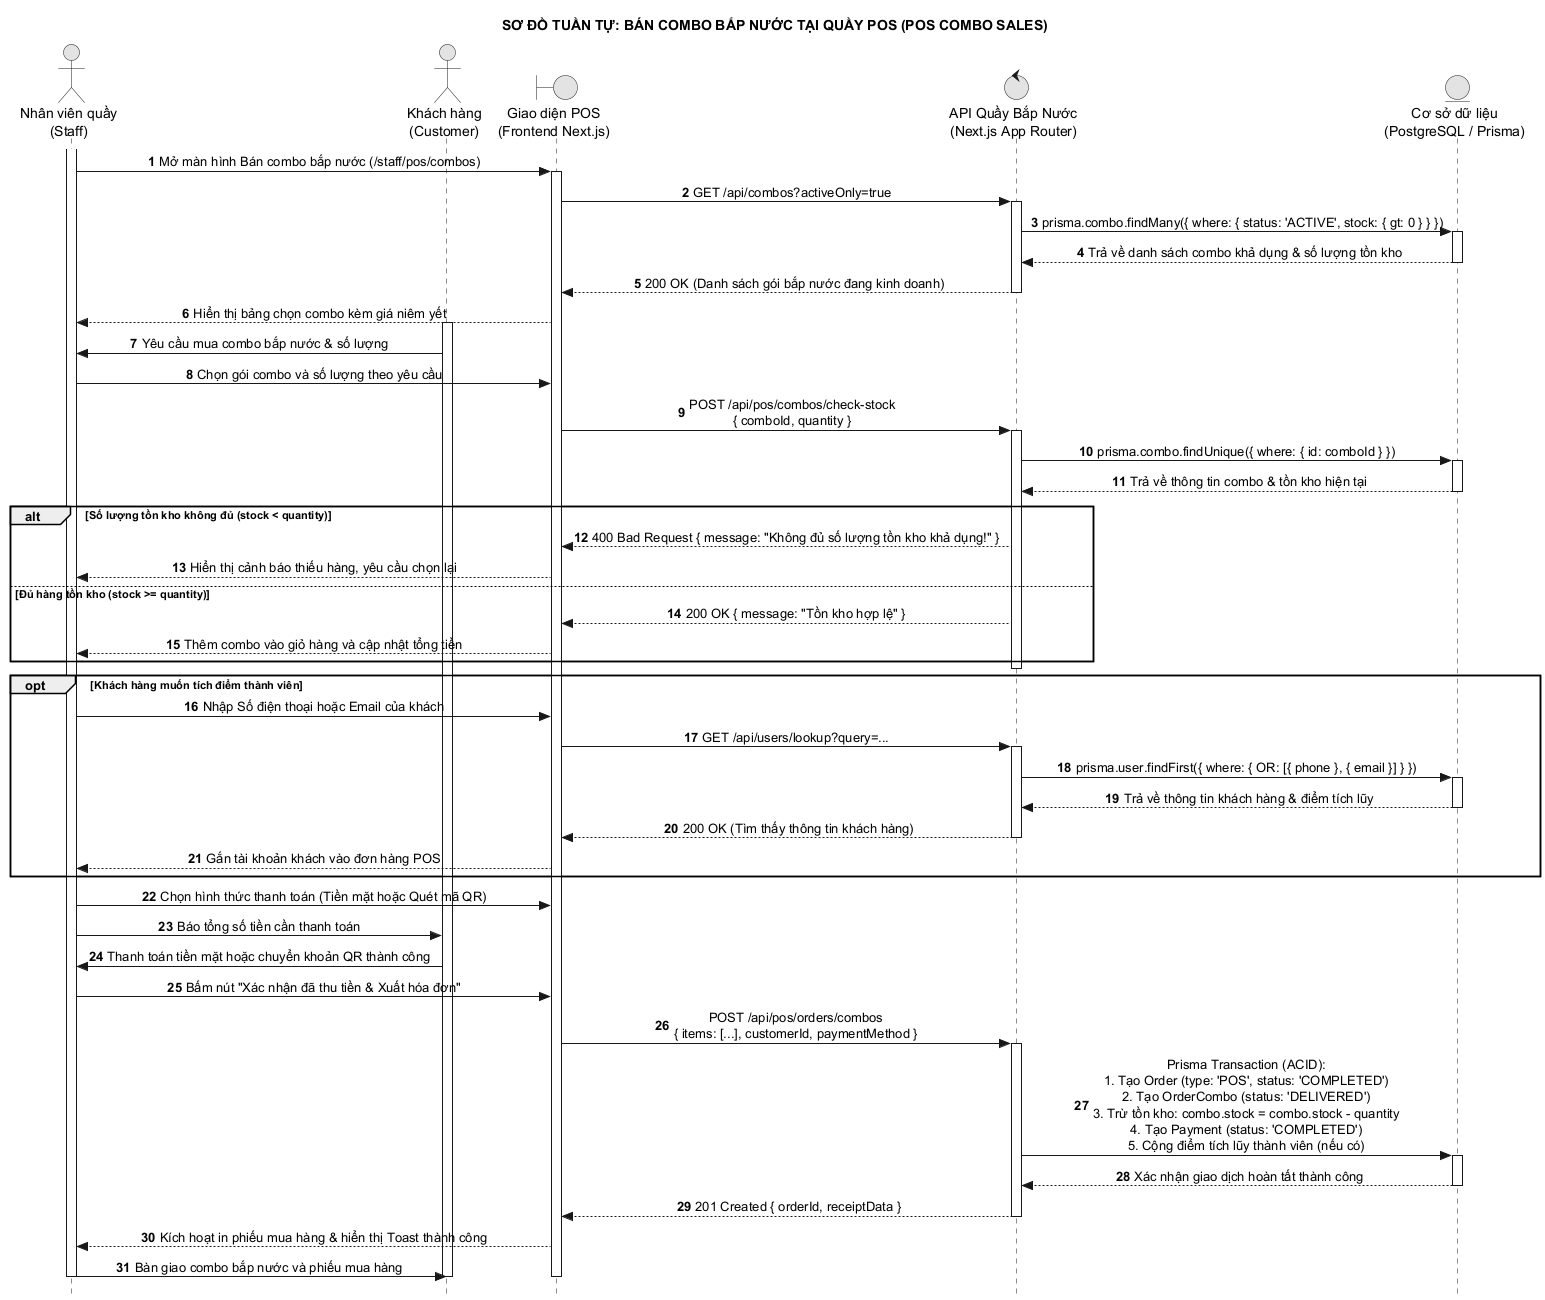

The diagram above was rendered by PlantUML. Its source (embedded in the PNG):
@startuml 13_ban_combo_tai_quay_pos
hide footbox
title SƠ ĐỒ TUẦN TỰ: BÁN COMBO BẮP NƯỚC TẠI QUẦY POS (POS COMBO SALES)
autonumber
skinparam style strictuml
skinparam monochrome true
skinparam shadowing false
skinparam defaultTextAlignment center

actor "Nhân viên quầy\n(Staff)" as NV
actor "Khách hàng\n(Customer)" as KH
boundary "Giao diện POS\n(Frontend Next.js)" as UI
control "API Quầy Bắp Nước\n(Next.js App Router)" as API
entity "Cơ sở dữ liệu\n(PostgreSQL / Prisma)" as DB

activate NV
NV -> UI : Mở màn hình Bán combo bắp nước (/staff/pos/combos)
activate UI

UI -> API : GET /api/combos?activeOnly=true
activate API
API -> DB : prisma.combo.findMany({ where: { status: 'ACTIVE', stock: { gt: 0 } } })
activate DB
DB --> API : Trả về danh sách combo khả dụng & số lượng tồn kho
deactivate DB
API --> UI : 200 OK (Danh sách gói bắp nước đang kinh doanh)
deactivate API

UI --> NV : Hiển thị bảng chọn combo kèm giá niêm yết
activate KH
KH -> NV : Yêu cầu mua combo bắp nước & số lượng
NV -> UI : Chọn gói combo và số lượng theo yêu cầu

UI -> API : POST /api/pos/combos/check-stock\n{ comboId, quantity }
activate API
API -> DB : prisma.combo.findUnique({ where: { id: comboId } })
activate DB
DB --> API : Trả về thông tin combo & tồn kho hiện tại
deactivate DB

alt Số lượng tồn kho không đủ (stock < quantity)
    API --> UI : 400 Bad Request { message: "Không đủ số lượng tồn kho khả dụng!" }
    UI --> NV : Hiển thị cảnh báo thiếu hàng, yêu cầu chọn lại
else Đủ hàng tồn kho (stock >= quantity)
    API --> UI : 200 OK { message: "Tồn kho hợp lệ" }
    UI --> NV : Thêm combo vào giỏ hàng và cập nhật tổng tiền
end
deactivate API

opt Khách hàng muốn tích điểm thành viên
    NV -> UI : Nhập Số điện thoại hoặc Email của khách
    UI -> API : GET /api/users/lookup?query=...
    activate API
    API -> DB : prisma.user.findFirst({ where: { OR: [{ phone }, { email }] } })
    activate DB
    DB --> API : Trả về thông tin khách hàng & điểm tích lũy
    deactivate DB
    API --> UI : 200 OK (Tìm thấy thông tin khách hàng)
    deactivate API
    UI --> NV : Gắn tài khoản khách vào đơn hàng POS
end

NV -> UI : Chọn hình thức thanh toán (Tiền mặt hoặc Quét mã QR)
NV -> KH : Báo tổng số tiền cần thanh toán
KH -> NV : Thanh toán tiền mặt hoặc chuyển khoản QR thành công
NV -> UI : Bấm nút "Xác nhận đã thu tiền & Xuất hóa đơn"

UI -> API : POST /api/pos/orders/combos\n{ items: [...], customerId, paymentMethod }
activate API

API -> DB : Prisma Transaction (ACID):\n1. Tạo Order (type: 'POS', status: 'COMPLETED')\n2. Tạo OrderCombo (status: 'DELIVERED')\n3. Trừ tồn kho: combo.stock = combo.stock - quantity\n4. Tạo Payment (status: 'COMPLETED')\n5. Cộng điểm tích lũy thành viên (nếu có)
activate DB
DB --> API : Xác nhận giao dịch hoàn tất thành công
deactivate DB

API --> UI : 201 Created { orderId, receiptData }
deactivate API

UI --> NV : Kích hoạt in phiếu mua hàng & hiển thị Toast thành công
NV -> KH : Bàn giao combo bắp nước và phiếu mua hàng
deactivate KH
deactivate UI
deactivate NV

@enduml